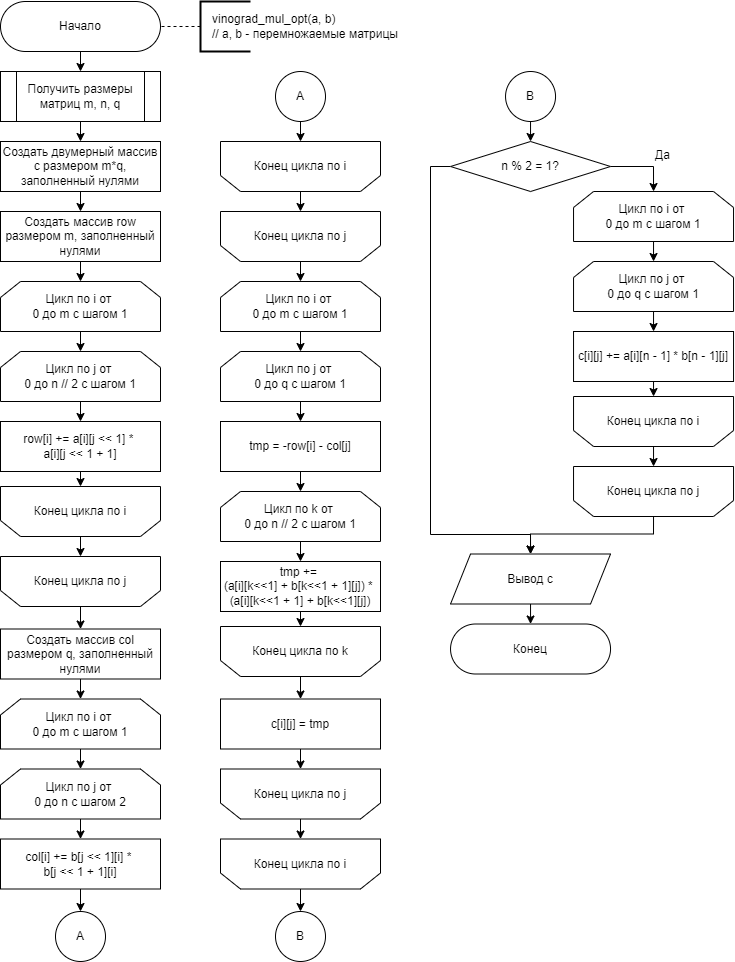

The diagram above was exported from draw.io. Its source (the exported page's mxGraphModel, read from the mxfile embedded in the PNG):
<mxGraphModel dx="1038" dy="649" grid="1" gridSize="10" guides="1" tooltips="1" connect="1" arrows="1" fold="1" page="1" pageScale="1" pageWidth="827" pageHeight="1169" math="0" shadow="0">
  <root>
    <mxCell id="0" />
    <mxCell id="1" parent="0" />
    <mxCell id="WEzK56e3DNdu8GgvmJhQ-1" style="edgeStyle=orthogonalEdgeStyle;rounded=0;orthogonalLoop=1;jettySize=auto;html=1;exitX=0.5;exitY=1;exitDx=0;exitDy=0;entryX=0.5;entryY=0;entryDx=0;entryDy=0;fontSize=12;" parent="1" source="WEzK56e3DNdu8GgvmJhQ-2" target="WEzK56e3DNdu8GgvmJhQ-6" edge="1">
      <mxGeometry relative="1" as="geometry" />
    </mxCell>
    <mxCell id="WEzK56e3DNdu8GgvmJhQ-2" value="Начало" style="rounded=1;whiteSpace=wrap;html=1;arcSize=50;" parent="1" vertex="1">
      <mxGeometry x="40" y="40" width="160" height="50" as="geometry" />
    </mxCell>
    <mxCell id="WEzK56e3DNdu8GgvmJhQ-3" value="&amp;nbsp; &amp;nbsp;vinograd_mul_opt(a, b)&lt;br&gt;&amp;nbsp; &amp;nbsp;// a, b - перемножаемые матрицы" style="strokeWidth=2;html=1;shape=mxgraph.flowchart.annotation_1;align=left;pointerEvents=1;fontSize=12;flipV=1;flipH=0;" parent="1" vertex="1">
      <mxGeometry x="240" y="40" width="50" height="50" as="geometry" />
    </mxCell>
    <mxCell id="WEzK56e3DNdu8GgvmJhQ-4" value="" style="endArrow=none;dashed=1;html=1;rounded=0;fontSize=12;entryX=1;entryY=0.5;entryDx=0;entryDy=0;exitX=0;exitY=0.5;exitDx=0;exitDy=0;exitPerimeter=0;" parent="1" source="WEzK56e3DNdu8GgvmJhQ-3" edge="1">
      <mxGeometry width="50" height="50" relative="1" as="geometry">
        <mxPoint x="340" y="425" as="sourcePoint" />
        <mxPoint x="200" y="65" as="targetPoint" />
      </mxGeometry>
    </mxCell>
    <mxCell id="WEzK56e3DNdu8GgvmJhQ-5" style="edgeStyle=orthogonalEdgeStyle;rounded=0;orthogonalLoop=1;jettySize=auto;html=1;exitX=0.5;exitY=1;exitDx=0;exitDy=0;entryX=0.5;entryY=0;entryDx=0;entryDy=0;fontSize=12;" parent="1" source="WEzK56e3DNdu8GgvmJhQ-6" target="WEzK56e3DNdu8GgvmJhQ-8" edge="1">
      <mxGeometry relative="1" as="geometry" />
    </mxCell>
    <mxCell id="WEzK56e3DNdu8GgvmJhQ-6" value="Получить размеры матриц m, n, q" style="shape=process;whiteSpace=wrap;html=1;backgroundOutline=1;" parent="1" vertex="1">
      <mxGeometry x="40" y="110" width="160" height="50" as="geometry" />
    </mxCell>
    <mxCell id="VEjg5VEYuopSk8Xk3FZt-4" style="edgeStyle=orthogonalEdgeStyle;rounded=0;orthogonalLoop=1;jettySize=auto;html=1;exitX=0.5;exitY=1;exitDx=0;exitDy=0;entryX=0.5;entryY=0;entryDx=0;entryDy=0;fontSize=12;" parent="1" source="WEzK56e3DNdu8GgvmJhQ-8" target="WEzK56e3DNdu8GgvmJhQ-23" edge="1">
      <mxGeometry relative="1" as="geometry">
        <mxPoint x="120" y="250" as="targetPoint" />
      </mxGeometry>
    </mxCell>
    <mxCell id="WEzK56e3DNdu8GgvmJhQ-8" value="&lt;font style=&quot;font-size: 12px;&quot;&gt;Создать двумерный массив c размером m*q, заполненный нулями&lt;/font&gt;" style="rounded=0;whiteSpace=wrap;html=1;fontSize=11;" parent="1" vertex="1">
      <mxGeometry x="40" y="180" width="160" height="50" as="geometry" />
    </mxCell>
    <mxCell id="WEzK56e3DNdu8GgvmJhQ-9" style="edgeStyle=orthogonalEdgeStyle;rounded=0;orthogonalLoop=1;jettySize=auto;html=1;exitX=0.5;exitY=1;exitDx=0;exitDy=0;entryX=0.5;entryY=0;entryDx=0;entryDy=0;fontSize=12;" parent="1" source="WEzK56e3DNdu8GgvmJhQ-10" target="WEzK56e3DNdu8GgvmJhQ-12" edge="1">
      <mxGeometry relative="1" as="geometry" />
    </mxCell>
    <mxCell id="WEzK56e3DNdu8GgvmJhQ-10" value="Цикл по i от &lt;br&gt;0 до m с шагом 1" style="shape=loopLimit;whiteSpace=wrap;html=1;" parent="1" vertex="1">
      <mxGeometry x="40" y="320" width="160" height="50" as="geometry" />
    </mxCell>
    <mxCell id="WEzK56e3DNdu8GgvmJhQ-11" style="edgeStyle=orthogonalEdgeStyle;rounded=0;orthogonalLoop=1;jettySize=auto;html=1;exitX=0.5;exitY=1;exitDx=0;exitDy=0;entryX=0.5;entryY=0;entryDx=0;entryDy=0;fontSize=12;" parent="1" source="WEzK56e3DNdu8GgvmJhQ-12" target="WEzK56e3DNdu8GgvmJhQ-14" edge="1">
      <mxGeometry relative="1" as="geometry" />
    </mxCell>
    <mxCell id="WEzK56e3DNdu8GgvmJhQ-12" value="Цикл по j от &lt;br&gt;0 до n // 2 с шагом 1" style="shape=loopLimit;whiteSpace=wrap;html=1;" parent="1" vertex="1">
      <mxGeometry x="40" y="390" width="160" height="50" as="geometry" />
    </mxCell>
    <mxCell id="WEzK56e3DNdu8GgvmJhQ-13" style="edgeStyle=orthogonalEdgeStyle;rounded=0;orthogonalLoop=1;jettySize=auto;html=1;exitX=0.5;exitY=1;exitDx=0;exitDy=0;entryX=0.5;entryY=0;entryDx=0;entryDy=0;fontSize=12;" parent="1" source="WEzK56e3DNdu8GgvmJhQ-14" target="WEzK56e3DNdu8GgvmJhQ-16" edge="1">
      <mxGeometry relative="1" as="geometry" />
    </mxCell>
    <mxCell id="WEzK56e3DNdu8GgvmJhQ-14" value="row[i] += a[i][j &amp;lt;&amp;lt; 1] * &lt;br&gt;a[i][j &amp;lt;&amp;lt; 1 + 1]" style="rounded=0;whiteSpace=wrap;html=1;fontSize=12;" parent="1" vertex="1">
      <mxGeometry x="40" y="460" width="160" height="50" as="geometry" />
    </mxCell>
    <mxCell id="WEzK56e3DNdu8GgvmJhQ-15" style="edgeStyle=orthogonalEdgeStyle;rounded=0;orthogonalLoop=1;jettySize=auto;html=1;exitX=0.5;exitY=1;exitDx=0;exitDy=0;entryX=0.5;entryY=0;entryDx=0;entryDy=0;fontSize=12;" parent="1" source="WEzK56e3DNdu8GgvmJhQ-16" target="WEzK56e3DNdu8GgvmJhQ-18" edge="1">
      <mxGeometry relative="1" as="geometry" />
    </mxCell>
    <mxCell id="WEzK56e3DNdu8GgvmJhQ-16" value="Конец цикла по i" style="shape=loopLimit;whiteSpace=wrap;html=1;flipV=1;" parent="1" vertex="1">
      <mxGeometry x="40" y="525" width="160" height="50" as="geometry" />
    </mxCell>
    <mxCell id="WEzK56e3DNdu8GgvmJhQ-17" style="edgeStyle=orthogonalEdgeStyle;rounded=0;orthogonalLoop=1;jettySize=auto;html=1;exitX=0.5;exitY=1;exitDx=0;exitDy=0;entryX=0.5;entryY=0;entryDx=0;entryDy=0;fontSize=12;" parent="1" source="WEzK56e3DNdu8GgvmJhQ-18" target="WEzK56e3DNdu8GgvmJhQ-36" edge="1">
      <mxGeometry relative="1" as="geometry" />
    </mxCell>
    <mxCell id="WEzK56e3DNdu8GgvmJhQ-18" value="Конец цикла по j" style="shape=loopLimit;whiteSpace=wrap;html=1;flipV=1;" parent="1" vertex="1">
      <mxGeometry x="40" y="595" width="160" height="50" as="geometry" />
    </mxCell>
    <mxCell id="WEzK56e3DNdu8GgvmJhQ-19" style="edgeStyle=orthogonalEdgeStyle;rounded=0;orthogonalLoop=1;jettySize=auto;html=1;exitX=0.5;exitY=1;exitDx=0;exitDy=0;entryX=0.5;entryY=0;entryDx=0;entryDy=0;fontSize=12;" parent="1" source="WEzK56e3DNdu8GgvmJhQ-20" target="WEzK56e3DNdu8GgvmJhQ-21" edge="1">
      <mxGeometry relative="1" as="geometry" />
    </mxCell>
    <mxCell id="WEzK56e3DNdu8GgvmJhQ-20" value="Вывод c" style="shape=parallelogram;perimeter=parallelogramPerimeter;whiteSpace=wrap;html=1;fixedSize=1;fontSize=12;" parent="1" vertex="1">
      <mxGeometry x="490.04" y="592.5" width="160" height="50" as="geometry" />
    </mxCell>
    <mxCell id="WEzK56e3DNdu8GgvmJhQ-21" value="Конец" style="rounded=1;whiteSpace=wrap;html=1;arcSize=50;" parent="1" vertex="1">
      <mxGeometry x="490.04" y="662.5" width="160" height="50" as="geometry" />
    </mxCell>
    <mxCell id="WEzK56e3DNdu8GgvmJhQ-22" style="edgeStyle=orthogonalEdgeStyle;rounded=0;orthogonalLoop=1;jettySize=auto;html=1;exitX=0.5;exitY=1;exitDx=0;exitDy=0;entryX=0.5;entryY=0;entryDx=0;entryDy=0;fontSize=12;" parent="1" source="WEzK56e3DNdu8GgvmJhQ-23" target="WEzK56e3DNdu8GgvmJhQ-10" edge="1">
      <mxGeometry relative="1" as="geometry" />
    </mxCell>
    <mxCell id="WEzK56e3DNdu8GgvmJhQ-23" value="&lt;font style=&quot;font-size: 12px;&quot;&gt;Создать массив row размером m, заполненный нулями&lt;/font&gt;" style="rounded=0;whiteSpace=wrap;html=1;fontSize=11;" parent="1" vertex="1">
      <mxGeometry x="40" y="250" width="160" height="50" as="geometry" />
    </mxCell>
    <mxCell id="WEzK56e3DNdu8GgvmJhQ-24" value="A" style="ellipse;whiteSpace=wrap;html=1;aspect=fixed;fontSize=12;" parent="1" vertex="1">
      <mxGeometry x="95" y="950" width="50" height="50" as="geometry" />
    </mxCell>
    <mxCell id="WEzK56e3DNdu8GgvmJhQ-25" style="edgeStyle=orthogonalEdgeStyle;rounded=0;orthogonalLoop=1;jettySize=auto;html=1;exitX=0.5;exitY=1;exitDx=0;exitDy=0;entryX=0.5;entryY=0;entryDx=0;entryDy=0;fontSize=12;" parent="1" source="WEzK56e3DNdu8GgvmJhQ-26" target="WEzK56e3DNdu8GgvmJhQ-28" edge="1">
      <mxGeometry relative="1" as="geometry" />
    </mxCell>
    <mxCell id="WEzK56e3DNdu8GgvmJhQ-26" value="Цикл по i от &lt;br&gt;0 до m с шагом 1" style="shape=loopLimit;whiteSpace=wrap;html=1;" parent="1" vertex="1">
      <mxGeometry x="40" y="737.5" width="160" height="50" as="geometry" />
    </mxCell>
    <mxCell id="WEzK56e3DNdu8GgvmJhQ-27" style="edgeStyle=orthogonalEdgeStyle;rounded=0;orthogonalLoop=1;jettySize=auto;html=1;exitX=0.5;exitY=1;exitDx=0;exitDy=0;entryX=0.5;entryY=0;entryDx=0;entryDy=0;fontSize=12;" parent="1" source="WEzK56e3DNdu8GgvmJhQ-28" target="WEzK56e3DNdu8GgvmJhQ-30" edge="1">
      <mxGeometry relative="1" as="geometry" />
    </mxCell>
    <mxCell id="WEzK56e3DNdu8GgvmJhQ-28" value="Цикл по j от &lt;br&gt;0 до n с шагом 2" style="shape=loopLimit;whiteSpace=wrap;html=1;" parent="1" vertex="1">
      <mxGeometry x="40" y="807.5" width="160" height="50" as="geometry" />
    </mxCell>
    <mxCell id="VEjg5VEYuopSk8Xk3FZt-6" style="edgeStyle=orthogonalEdgeStyle;rounded=0;orthogonalLoop=1;jettySize=auto;html=1;exitX=0.5;exitY=1;exitDx=0;exitDy=0;entryX=0.5;entryY=0;entryDx=0;entryDy=0;fontSize=12;" parent="1" source="WEzK56e3DNdu8GgvmJhQ-30" target="WEzK56e3DNdu8GgvmJhQ-24" edge="1">
      <mxGeometry relative="1" as="geometry" />
    </mxCell>
    <mxCell id="WEzK56e3DNdu8GgvmJhQ-30" value="col[i] += b[j &amp;lt;&amp;lt; 1][i] * &lt;br&gt;b[j &amp;lt;&amp;lt; 1 + 1][i]" style="rounded=0;whiteSpace=wrap;html=1;fontSize=12;" parent="1" vertex="1">
      <mxGeometry x="40" y="877.5" width="160" height="50" as="geometry" />
    </mxCell>
    <mxCell id="WEzK56e3DNdu8GgvmJhQ-31" style="edgeStyle=orthogonalEdgeStyle;rounded=0;orthogonalLoop=1;jettySize=auto;html=1;exitX=0.5;exitY=1;exitDx=0;exitDy=0;entryX=0.5;entryY=0;entryDx=0;entryDy=0;fontSize=12;" parent="1" source="WEzK56e3DNdu8GgvmJhQ-32" target="WEzK56e3DNdu8GgvmJhQ-34" edge="1">
      <mxGeometry relative="1" as="geometry" />
    </mxCell>
    <mxCell id="WEzK56e3DNdu8GgvmJhQ-32" value="Конец цикла по i" style="shape=loopLimit;whiteSpace=wrap;html=1;flipV=1;" parent="1" vertex="1">
      <mxGeometry x="260" y="180" width="160" height="50" as="geometry" />
    </mxCell>
    <mxCell id="VEjg5VEYuopSk8Xk3FZt-3" style="edgeStyle=orthogonalEdgeStyle;rounded=0;orthogonalLoop=1;jettySize=auto;html=1;exitX=0.5;exitY=1;exitDx=0;exitDy=0;entryX=0.5;entryY=0;entryDx=0;entryDy=0;fontSize=12;" parent="1" source="WEzK56e3DNdu8GgvmJhQ-34" target="WEzK56e3DNdu8GgvmJhQ-40" edge="1">
      <mxGeometry relative="1" as="geometry" />
    </mxCell>
    <mxCell id="WEzK56e3DNdu8GgvmJhQ-34" value="Конец цикла по j" style="shape=loopLimit;whiteSpace=wrap;html=1;flipV=1;" parent="1" vertex="1">
      <mxGeometry x="260" y="250" width="160" height="50" as="geometry" />
    </mxCell>
    <mxCell id="WEzK56e3DNdu8GgvmJhQ-35" style="edgeStyle=orthogonalEdgeStyle;rounded=0;orthogonalLoop=1;jettySize=auto;html=1;exitX=0.5;exitY=1;exitDx=0;exitDy=0;entryX=0.5;entryY=0;entryDx=0;entryDy=0;fontSize=12;" parent="1" source="WEzK56e3DNdu8GgvmJhQ-36" target="WEzK56e3DNdu8GgvmJhQ-26" edge="1">
      <mxGeometry relative="1" as="geometry" />
    </mxCell>
    <mxCell id="WEzK56e3DNdu8GgvmJhQ-36" value="&lt;font style=&quot;font-size: 12px;&quot;&gt;Создать массив col размером q, заполненный нулями&lt;/font&gt;" style="rounded=0;whiteSpace=wrap;html=1;fontSize=11;" parent="1" vertex="1">
      <mxGeometry x="40" y="667.5" width="160" height="50" as="geometry" />
    </mxCell>
    <mxCell id="VEjg5VEYuopSk8Xk3FZt-2" style="edgeStyle=orthogonalEdgeStyle;rounded=0;orthogonalLoop=1;jettySize=auto;html=1;exitX=0.5;exitY=1;exitDx=0;exitDy=0;entryX=0.5;entryY=0;entryDx=0;entryDy=0;fontSize=12;" parent="1" source="WEzK56e3DNdu8GgvmJhQ-38" target="WEzK56e3DNdu8GgvmJhQ-32" edge="1">
      <mxGeometry relative="1" as="geometry" />
    </mxCell>
    <mxCell id="WEzK56e3DNdu8GgvmJhQ-38" value="A" style="ellipse;whiteSpace=wrap;html=1;aspect=fixed;fontSize=12;" parent="1" vertex="1">
      <mxGeometry x="315" y="110" width="50" height="50" as="geometry" />
    </mxCell>
    <mxCell id="WEzK56e3DNdu8GgvmJhQ-39" style="edgeStyle=orthogonalEdgeStyle;rounded=0;orthogonalLoop=1;jettySize=auto;html=1;exitX=0.5;exitY=1;exitDx=0;exitDy=0;entryX=0.5;entryY=0;entryDx=0;entryDy=0;fontSize=12;" parent="1" source="WEzK56e3DNdu8GgvmJhQ-40" target="WEzK56e3DNdu8GgvmJhQ-42" edge="1">
      <mxGeometry relative="1" as="geometry" />
    </mxCell>
    <mxCell id="WEzK56e3DNdu8GgvmJhQ-40" value="Цикл по i от &lt;br&gt;0 до m с шагом 1" style="shape=loopLimit;whiteSpace=wrap;html=1;" parent="1" vertex="1">
      <mxGeometry x="260" y="320" width="160" height="50" as="geometry" />
    </mxCell>
    <mxCell id="WEzK56e3DNdu8GgvmJhQ-41" style="edgeStyle=orthogonalEdgeStyle;rounded=0;orthogonalLoop=1;jettySize=auto;html=1;exitX=0.5;exitY=1;exitDx=0;exitDy=0;entryX=0.5;entryY=0;entryDx=0;entryDy=0;fontSize=12;" parent="1" source="WEzK56e3DNdu8GgvmJhQ-42" target="WEzK56e3DNdu8GgvmJhQ-44" edge="1">
      <mxGeometry relative="1" as="geometry" />
    </mxCell>
    <mxCell id="WEzK56e3DNdu8GgvmJhQ-42" value="Цикл по j от &lt;br&gt;0 до q с шагом 1" style="shape=loopLimit;whiteSpace=wrap;html=1;" parent="1" vertex="1">
      <mxGeometry x="260" y="390" width="160" height="50" as="geometry" />
    </mxCell>
    <mxCell id="WEzK56e3DNdu8GgvmJhQ-43" style="edgeStyle=orthogonalEdgeStyle;rounded=0;orthogonalLoop=1;jettySize=auto;html=1;exitX=0.5;exitY=1;exitDx=0;exitDy=0;entryX=0.5;entryY=0;entryDx=0;entryDy=0;fontSize=12;" parent="1" source="WEzK56e3DNdu8GgvmJhQ-44" target="WEzK56e3DNdu8GgvmJhQ-46" edge="1">
      <mxGeometry relative="1" as="geometry" />
    </mxCell>
    <mxCell id="WEzK56e3DNdu8GgvmJhQ-44" value="&lt;font style=&quot;font-size: 12px;&quot;&gt;tmp = -row[i] - col[j]&lt;/font&gt;" style="rounded=0;whiteSpace=wrap;html=1;fontSize=11;" parent="1" vertex="1">
      <mxGeometry x="260" y="460" width="160" height="50" as="geometry" />
    </mxCell>
    <mxCell id="WEzK56e3DNdu8GgvmJhQ-45" style="edgeStyle=orthogonalEdgeStyle;rounded=0;orthogonalLoop=1;jettySize=auto;html=1;exitX=0.5;exitY=1;exitDx=0;exitDy=0;entryX=0.5;entryY=0;entryDx=0;entryDy=0;fontSize=12;" parent="1" source="WEzK56e3DNdu8GgvmJhQ-46" target="WEzK56e3DNdu8GgvmJhQ-48" edge="1">
      <mxGeometry relative="1" as="geometry" />
    </mxCell>
    <mxCell id="WEzK56e3DNdu8GgvmJhQ-46" value="Цикл по k от &lt;br&gt;0 до n // 2 с шагом 1" style="shape=loopLimit;whiteSpace=wrap;html=1;" parent="1" vertex="1">
      <mxGeometry x="260" y="530" width="160" height="50" as="geometry" />
    </mxCell>
    <mxCell id="WEzK56e3DNdu8GgvmJhQ-47" style="edgeStyle=orthogonalEdgeStyle;rounded=0;orthogonalLoop=1;jettySize=auto;html=1;exitX=0.5;exitY=1;exitDx=0;exitDy=0;entryX=0.5;entryY=0;entryDx=0;entryDy=0;fontSize=12;" parent="1" source="WEzK56e3DNdu8GgvmJhQ-48" target="WEzK56e3DNdu8GgvmJhQ-50" edge="1">
      <mxGeometry relative="1" as="geometry" />
    </mxCell>
    <mxCell id="WEzK56e3DNdu8GgvmJhQ-48" value="&lt;font style=&quot;font-size: 12px;&quot;&gt;tmp += &lt;br&gt;(a[i][k&amp;lt;&amp;lt;1] + b[k&amp;lt;&amp;lt;1 + 1][j]) * &lt;br&gt;(a[i][k&amp;lt;&amp;lt;1 + 1] + b[k&amp;lt;&amp;lt;1][j])&lt;/font&gt;" style="rounded=0;whiteSpace=wrap;html=1;fontSize=11;" parent="1" vertex="1">
      <mxGeometry x="260" y="600" width="160" height="50" as="geometry" />
    </mxCell>
    <mxCell id="yV8AH2Yh-8BPerAStFrR-2" style="edgeStyle=orthogonalEdgeStyle;rounded=0;orthogonalLoop=1;jettySize=auto;html=1;exitX=0.5;exitY=1;exitDx=0;exitDy=0;entryX=0.5;entryY=0;entryDx=0;entryDy=0;" edge="1" parent="1" source="WEzK56e3DNdu8GgvmJhQ-50" target="yV8AH2Yh-8BPerAStFrR-1">
      <mxGeometry relative="1" as="geometry" />
    </mxCell>
    <mxCell id="WEzK56e3DNdu8GgvmJhQ-50" value="Конец цикла по k" style="shape=loopLimit;whiteSpace=wrap;html=1;flipV=1;" parent="1" vertex="1">
      <mxGeometry x="260" y="665" width="160" height="50" as="geometry" />
    </mxCell>
    <mxCell id="WEzK56e3DNdu8GgvmJhQ-51" style="edgeStyle=orthogonalEdgeStyle;rounded=0;orthogonalLoop=1;jettySize=auto;html=1;exitX=0.5;exitY=1;exitDx=0;exitDy=0;entryX=0.5;entryY=0;entryDx=0;entryDy=0;fontSize=12;" parent="1" source="WEzK56e3DNdu8GgvmJhQ-52" target="WEzK56e3DNdu8GgvmJhQ-54" edge="1">
      <mxGeometry relative="1" as="geometry" />
    </mxCell>
    <mxCell id="WEzK56e3DNdu8GgvmJhQ-52" value="Конец цикла по j" style="shape=loopLimit;whiteSpace=wrap;html=1;flipV=1;" parent="1" vertex="1">
      <mxGeometry x="260" y="807.5" width="160" height="50" as="geometry" />
    </mxCell>
    <mxCell id="WEzK56e3DNdu8GgvmJhQ-53" style="edgeStyle=orthogonalEdgeStyle;rounded=0;orthogonalLoop=1;jettySize=auto;html=1;exitX=0.5;exitY=1;exitDx=0;exitDy=0;entryX=0.5;entryY=0;entryDx=0;entryDy=0;fontSize=12;" parent="1" source="WEzK56e3DNdu8GgvmJhQ-54" target="WEzK56e3DNdu8GgvmJhQ-71" edge="1">
      <mxGeometry relative="1" as="geometry" />
    </mxCell>
    <mxCell id="WEzK56e3DNdu8GgvmJhQ-54" value="Конец цикла по i" style="shape=loopLimit;whiteSpace=wrap;html=1;flipV=1;" parent="1" vertex="1">
      <mxGeometry x="260" y="877.5" width="160" height="50" as="geometry" />
    </mxCell>
    <mxCell id="WEzK56e3DNdu8GgvmJhQ-55" style="edgeStyle=orthogonalEdgeStyle;rounded=0;orthogonalLoop=1;jettySize=auto;html=1;exitX=1;exitY=0.5;exitDx=0;exitDy=0;entryX=0.5;entryY=0;entryDx=0;entryDy=0;fontSize=12;" parent="1" source="WEzK56e3DNdu8GgvmJhQ-58" target="WEzK56e3DNdu8GgvmJhQ-60" edge="1">
      <mxGeometry relative="1" as="geometry" />
    </mxCell>
    <mxCell id="WEzK56e3DNdu8GgvmJhQ-56" value="Да" style="edgeLabel;html=1;align=center;verticalAlign=middle;resizable=0;points=[];fontSize=12;" parent="WEzK56e3DNdu8GgvmJhQ-55" vertex="1" connectable="0">
      <mxGeometry x="-0.501" y="1" relative="1" as="geometry">
        <mxPoint x="34" y="-11" as="offset" />
      </mxGeometry>
    </mxCell>
    <mxCell id="WEzK56e3DNdu8GgvmJhQ-57" style="edgeStyle=orthogonalEdgeStyle;rounded=0;orthogonalLoop=1;jettySize=auto;html=1;exitX=0;exitY=0.5;exitDx=0;exitDy=0;entryX=0.5;entryY=0;entryDx=0;entryDy=0;fontSize=12;" parent="1" source="WEzK56e3DNdu8GgvmJhQ-58" target="WEzK56e3DNdu8GgvmJhQ-20" edge="1">
      <mxGeometry relative="1" as="geometry">
        <Array as="points">
          <mxPoint x="470.04" y="205" />
          <mxPoint x="470.04" y="573" />
          <mxPoint x="570.04" y="573" />
        </Array>
      </mxGeometry>
    </mxCell>
    <mxCell id="WEzK56e3DNdu8GgvmJhQ-58" value="n % 2 = 1?" style="rhombus;whiteSpace=wrap;html=1;fontSize=12;" parent="1" vertex="1">
      <mxGeometry x="490.04" y="180" width="160" height="50" as="geometry" />
    </mxCell>
    <mxCell id="WEzK56e3DNdu8GgvmJhQ-59" style="edgeStyle=orthogonalEdgeStyle;rounded=0;orthogonalLoop=1;jettySize=auto;html=1;exitX=0.5;exitY=1;exitDx=0;exitDy=0;entryX=0.5;entryY=0;entryDx=0;entryDy=0;fontSize=12;" parent="1" source="WEzK56e3DNdu8GgvmJhQ-60" target="WEzK56e3DNdu8GgvmJhQ-62" edge="1">
      <mxGeometry relative="1" as="geometry" />
    </mxCell>
    <mxCell id="WEzK56e3DNdu8GgvmJhQ-60" value="Цикл по i от &lt;br&gt;0 до m с шагом 1" style="shape=loopLimit;whiteSpace=wrap;html=1;" parent="1" vertex="1">
      <mxGeometry x="613.04" y="230" width="160" height="50" as="geometry" />
    </mxCell>
    <mxCell id="WEzK56e3DNdu8GgvmJhQ-61" style="edgeStyle=orthogonalEdgeStyle;rounded=0;orthogonalLoop=1;jettySize=auto;html=1;exitX=0.5;exitY=1;exitDx=0;exitDy=0;entryX=0.5;entryY=0;entryDx=0;entryDy=0;fontSize=12;" parent="1" source="WEzK56e3DNdu8GgvmJhQ-62" target="WEzK56e3DNdu8GgvmJhQ-64" edge="1">
      <mxGeometry relative="1" as="geometry" />
    </mxCell>
    <mxCell id="WEzK56e3DNdu8GgvmJhQ-62" value="Цикл по j от &lt;br&gt;0 до q с шагом 1" style="shape=loopLimit;whiteSpace=wrap;html=1;" parent="1" vertex="1">
      <mxGeometry x="613.04" y="300" width="160" height="50" as="geometry" />
    </mxCell>
    <mxCell id="WEzK56e3DNdu8GgvmJhQ-63" style="edgeStyle=orthogonalEdgeStyle;rounded=0;orthogonalLoop=1;jettySize=auto;html=1;exitX=0.5;exitY=1;exitDx=0;exitDy=0;entryX=0.5;entryY=0;entryDx=0;entryDy=0;fontSize=12;" parent="1" source="WEzK56e3DNdu8GgvmJhQ-64" target="WEzK56e3DNdu8GgvmJhQ-66" edge="1">
      <mxGeometry relative="1" as="geometry" />
    </mxCell>
    <mxCell id="WEzK56e3DNdu8GgvmJhQ-64" value="c[i][j] += a[i][n - 1] * b[n - 1][j]" style="rounded=0;whiteSpace=wrap;html=1;fontSize=12;" parent="1" vertex="1">
      <mxGeometry x="613.04" y="370" width="160" height="50" as="geometry" />
    </mxCell>
    <mxCell id="WEzK56e3DNdu8GgvmJhQ-65" style="edgeStyle=orthogonalEdgeStyle;rounded=0;orthogonalLoop=1;jettySize=auto;html=1;exitX=0.5;exitY=1;exitDx=0;exitDy=0;entryX=0.5;entryY=0;entryDx=0;entryDy=0;fontSize=12;" parent="1" source="WEzK56e3DNdu8GgvmJhQ-66" target="WEzK56e3DNdu8GgvmJhQ-68" edge="1">
      <mxGeometry relative="1" as="geometry" />
    </mxCell>
    <mxCell id="WEzK56e3DNdu8GgvmJhQ-66" value="Конец цикла по i" style="shape=loopLimit;whiteSpace=wrap;html=1;flipV=1;" parent="1" vertex="1">
      <mxGeometry x="613.04" y="435" width="160" height="50" as="geometry" />
    </mxCell>
    <mxCell id="WEzK56e3DNdu8GgvmJhQ-67" style="edgeStyle=orthogonalEdgeStyle;rounded=0;orthogonalLoop=1;jettySize=auto;html=1;exitX=0.5;exitY=1;exitDx=0;exitDy=0;entryX=0.5;entryY=0;entryDx=0;entryDy=0;fontSize=12;" parent="1" source="WEzK56e3DNdu8GgvmJhQ-68" target="WEzK56e3DNdu8GgvmJhQ-20" edge="1">
      <mxGeometry relative="1" as="geometry">
        <Array as="points">
          <mxPoint x="693.04" y="572.5" />
          <mxPoint x="570.04" y="572.5" />
        </Array>
      </mxGeometry>
    </mxCell>
    <mxCell id="WEzK56e3DNdu8GgvmJhQ-68" value="Конец цикла по j" style="shape=loopLimit;whiteSpace=wrap;html=1;flipV=1;" parent="1" vertex="1">
      <mxGeometry x="613.04" y="505" width="160" height="50" as="geometry" />
    </mxCell>
    <mxCell id="WEzK56e3DNdu8GgvmJhQ-69" style="edgeStyle=orthogonalEdgeStyle;rounded=0;orthogonalLoop=1;jettySize=auto;html=1;exitX=0.5;exitY=1;exitDx=0;exitDy=0;entryX=0.5;entryY=0;entryDx=0;entryDy=0;fontSize=12;" parent="1" source="WEzK56e3DNdu8GgvmJhQ-70" target="WEzK56e3DNdu8GgvmJhQ-58" edge="1">
      <mxGeometry relative="1" as="geometry" />
    </mxCell>
    <mxCell id="WEzK56e3DNdu8GgvmJhQ-70" value="B" style="ellipse;whiteSpace=wrap;html=1;aspect=fixed;fontSize=12;" parent="1" vertex="1">
      <mxGeometry x="545.04" y="110" width="50" height="50" as="geometry" />
    </mxCell>
    <mxCell id="WEzK56e3DNdu8GgvmJhQ-71" value="B" style="ellipse;whiteSpace=wrap;html=1;aspect=fixed;fontSize=12;" parent="1" vertex="1">
      <mxGeometry x="315" y="950" width="50" height="50" as="geometry" />
    </mxCell>
    <mxCell id="yV8AH2Yh-8BPerAStFrR-3" style="edgeStyle=orthogonalEdgeStyle;rounded=0;orthogonalLoop=1;jettySize=auto;html=1;exitX=0.5;exitY=1;exitDx=0;exitDy=0;entryX=0.5;entryY=0;entryDx=0;entryDy=0;" edge="1" parent="1" source="yV8AH2Yh-8BPerAStFrR-1" target="WEzK56e3DNdu8GgvmJhQ-52">
      <mxGeometry relative="1" as="geometry" />
    </mxCell>
    <mxCell id="yV8AH2Yh-8BPerAStFrR-1" value="&lt;font style=&quot;font-size: 12px;&quot;&gt;c[i][j] = tmp&lt;/font&gt;" style="rounded=0;whiteSpace=wrap;html=1;fontSize=11;" vertex="1" parent="1">
      <mxGeometry x="260" y="737.5" width="160" height="50" as="geometry" />
    </mxCell>
  </root>
</mxGraphModel>